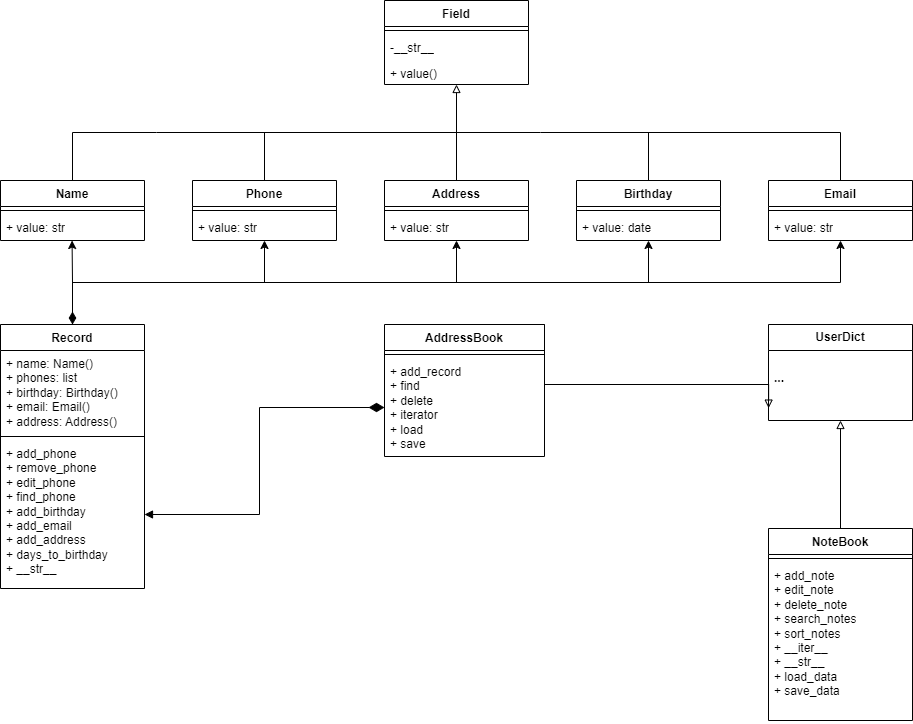

The diagram above was exported from draw.io. Its source (the exported page's mxGraphModel, read from the mxfile embedded in the PNG):
<mxGraphModel dx="1653" dy="711" grid="0" gridSize="12" guides="1" tooltips="1" connect="1" arrows="1" fold="1" page="0" pageScale="1" pageWidth="827" pageHeight="1169" math="0" shadow="0">
  <root>
    <mxCell id="0" />
    <mxCell id="1" parent="0" />
    <mxCell id="QjZlEx98H7-n5WKipqCS-21" value="Field" style="swimlane;fontStyle=1;align=center;verticalAlign=top;childLayout=stackLayout;horizontal=1;startSize=26;horizontalStack=0;resizeParent=1;resizeParentMax=0;resizeLast=0;collapsible=1;marginBottom=0;whiteSpace=wrap;html=1;labelBackgroundColor=none;" parent="1" vertex="1">
      <mxGeometry x="288" y="12" width="144" height="84" as="geometry" />
    </mxCell>
    <mxCell id="QjZlEx98H7-n5WKipqCS-23" value="" style="line;strokeWidth=1;fillColor=none;align=left;verticalAlign=middle;spacingTop=-1;spacingLeft=3;spacingRight=3;rotatable=0;labelPosition=right;points=[];portConstraint=eastwest;labelBackgroundColor=none;" parent="QjZlEx98H7-n5WKipqCS-21" vertex="1">
      <mxGeometry y="26" width="144" height="8" as="geometry" />
    </mxCell>
    <mxCell id="QjZlEx98H7-n5WKipqCS-24" value="-__str__&lt;br&gt;" style="text;strokeColor=none;fillColor=none;align=left;verticalAlign=top;spacingLeft=4;spacingRight=4;overflow=hidden;rotatable=0;points=[[0,0.5],[1,0.5]];portConstraint=eastwest;whiteSpace=wrap;html=1;labelBackgroundColor=none;" parent="QjZlEx98H7-n5WKipqCS-21" vertex="1">
      <mxGeometry y="34" width="144" height="26" as="geometry" />
    </mxCell>
    <mxCell id="QjZlEx98H7-n5WKipqCS-25" value="+ value()" style="text;strokeColor=none;fillColor=none;align=left;verticalAlign=top;spacingLeft=4;spacingRight=4;overflow=hidden;rotatable=0;points=[[0,0.5],[1,0.5]];portConstraint=eastwest;whiteSpace=wrap;html=1;labelBackgroundColor=none;" parent="QjZlEx98H7-n5WKipqCS-21" vertex="1">
      <mxGeometry y="60" width="144" height="24" as="geometry" />
    </mxCell>
    <mxCell id="QjZlEx98H7-n5WKipqCS-552" style="edgeStyle=orthogonalEdgeStyle;rounded=0;orthogonalLoop=1;jettySize=auto;html=1;exitX=0.5;exitY=0;exitDx=0;exitDy=0;endArrow=none;endFill=0;" parent="1" source="QjZlEx98H7-n5WKipqCS-31" edge="1">
      <mxGeometry relative="1" as="geometry">
        <mxPoint x="-24" y="144" as="targetPoint" />
      </mxGeometry>
    </mxCell>
    <mxCell id="QjZlEx98H7-n5WKipqCS-31" value="Name" style="swimlane;fontStyle=1;align=center;verticalAlign=top;childLayout=stackLayout;horizontal=1;startSize=26;horizontalStack=0;resizeParent=1;resizeParentMax=0;resizeLast=0;collapsible=1;marginBottom=0;whiteSpace=wrap;html=1;" parent="1" vertex="1">
      <mxGeometry x="-96" y="192" width="144" height="60" as="geometry" />
    </mxCell>
    <mxCell id="QjZlEx98H7-n5WKipqCS-33" value="" style="line;strokeWidth=1;fillColor=none;align=left;verticalAlign=middle;spacingTop=-1;spacingLeft=3;spacingRight=3;rotatable=0;labelPosition=right;points=[];portConstraint=eastwest;strokeColor=inherit;" parent="QjZlEx98H7-n5WKipqCS-31" vertex="1">
      <mxGeometry y="26" width="144" height="8" as="geometry" />
    </mxCell>
    <mxCell id="QjZlEx98H7-n5WKipqCS-34" value="+ value: str" style="text;strokeColor=none;fillColor=none;align=left;verticalAlign=top;spacingLeft=4;spacingRight=4;overflow=hidden;rotatable=0;points=[[0,0.5],[1,0.5]];portConstraint=eastwest;whiteSpace=wrap;html=1;" parent="QjZlEx98H7-n5WKipqCS-31" vertex="1">
      <mxGeometry y="34" width="144" height="26" as="geometry" />
    </mxCell>
    <mxCell id="QjZlEx98H7-n5WKipqCS-548" style="edgeStyle=orthogonalEdgeStyle;rounded=0;orthogonalLoop=1;jettySize=auto;html=1;exitX=0.5;exitY=0;exitDx=0;exitDy=0;endArrow=none;endFill=0;" parent="1" source="QjZlEx98H7-n5WKipqCS-513" edge="1">
      <mxGeometry relative="1" as="geometry">
        <mxPoint x="336" y="144" as="targetPoint" />
        <Array as="points">
          <mxPoint x="168" y="144" />
          <mxPoint x="361" y="144" />
        </Array>
      </mxGeometry>
    </mxCell>
    <mxCell id="QjZlEx98H7-n5WKipqCS-513" value="Phone" style="swimlane;fontStyle=1;align=center;verticalAlign=top;childLayout=stackLayout;horizontal=1;startSize=26;horizontalStack=0;resizeParent=1;resizeParentMax=0;resizeLast=0;collapsible=1;marginBottom=0;whiteSpace=wrap;html=1;" parent="1" vertex="1">
      <mxGeometry x="96" y="192" width="144" height="60" as="geometry" />
    </mxCell>
    <mxCell id="QjZlEx98H7-n5WKipqCS-515" value="" style="line;strokeWidth=1;fillColor=none;align=left;verticalAlign=middle;spacingTop=-1;spacingLeft=3;spacingRight=3;rotatable=0;labelPosition=right;points=[];portConstraint=eastwest;strokeColor=inherit;" parent="QjZlEx98H7-n5WKipqCS-513" vertex="1">
      <mxGeometry y="26" width="144" height="8" as="geometry" />
    </mxCell>
    <mxCell id="QjZlEx98H7-n5WKipqCS-516" value="+ value: str" style="text;strokeColor=none;fillColor=none;align=left;verticalAlign=top;spacingLeft=4;spacingRight=4;overflow=hidden;rotatable=0;points=[[0,0.5],[1,0.5]];portConstraint=eastwest;whiteSpace=wrap;html=1;" parent="QjZlEx98H7-n5WKipqCS-513" vertex="1">
      <mxGeometry y="34" width="144" height="26" as="geometry" />
    </mxCell>
    <mxCell id="QjZlEx98H7-n5WKipqCS-517" value="Address" style="swimlane;fontStyle=1;align=center;verticalAlign=top;childLayout=stackLayout;horizontal=1;startSize=26;horizontalStack=0;resizeParent=1;resizeParentMax=0;resizeLast=0;collapsible=1;marginBottom=0;whiteSpace=wrap;html=1;" parent="1" vertex="1">
      <mxGeometry x="288" y="192" width="144" height="60" as="geometry" />
    </mxCell>
    <mxCell id="QjZlEx98H7-n5WKipqCS-519" value="" style="line;strokeWidth=1;fillColor=none;align=left;verticalAlign=middle;spacingTop=-1;spacingLeft=3;spacingRight=3;rotatable=0;labelPosition=right;points=[];portConstraint=eastwest;strokeColor=inherit;" parent="QjZlEx98H7-n5WKipqCS-517" vertex="1">
      <mxGeometry y="26" width="144" height="8" as="geometry" />
    </mxCell>
    <mxCell id="QjZlEx98H7-n5WKipqCS-520" value="+ value: str" style="text;strokeColor=none;fillColor=none;align=left;verticalAlign=top;spacingLeft=4;spacingRight=4;overflow=hidden;rotatable=0;points=[[0,0.5],[1,0.5]];portConstraint=eastwest;whiteSpace=wrap;html=1;" parent="QjZlEx98H7-n5WKipqCS-517" vertex="1">
      <mxGeometry y="34" width="144" height="26" as="geometry" />
    </mxCell>
    <mxCell id="QjZlEx98H7-n5WKipqCS-556" style="edgeStyle=orthogonalEdgeStyle;rounded=0;orthogonalLoop=1;jettySize=auto;html=1;exitX=0.5;exitY=0;exitDx=0;exitDy=0;endArrow=none;endFill=0;" parent="1" source="QjZlEx98H7-n5WKipqCS-521" edge="1">
      <mxGeometry relative="1" as="geometry">
        <mxPoint x="552" y="144" as="targetPoint" />
      </mxGeometry>
    </mxCell>
    <mxCell id="QjZlEx98H7-n5WKipqCS-521" value="Birthday" style="swimlane;fontStyle=1;align=center;verticalAlign=top;childLayout=stackLayout;horizontal=1;startSize=26;horizontalStack=0;resizeParent=1;resizeParentMax=0;resizeLast=0;collapsible=1;marginBottom=0;whiteSpace=wrap;html=1;" parent="1" vertex="1">
      <mxGeometry x="480" y="192" width="144" height="60" as="geometry" />
    </mxCell>
    <mxCell id="QjZlEx98H7-n5WKipqCS-523" value="" style="line;strokeWidth=1;fillColor=none;align=left;verticalAlign=middle;spacingTop=-1;spacingLeft=3;spacingRight=3;rotatable=0;labelPosition=right;points=[];portConstraint=eastwest;strokeColor=inherit;" parent="QjZlEx98H7-n5WKipqCS-521" vertex="1">
      <mxGeometry y="26" width="144" height="8" as="geometry" />
    </mxCell>
    <mxCell id="QjZlEx98H7-n5WKipqCS-524" value="+ value: date" style="text;strokeColor=none;fillColor=none;align=left;verticalAlign=top;spacingLeft=4;spacingRight=4;overflow=hidden;rotatable=0;points=[[0,0.5],[1,0.5]];portConstraint=eastwest;whiteSpace=wrap;html=1;" parent="QjZlEx98H7-n5WKipqCS-521" vertex="1">
      <mxGeometry y="34" width="144" height="26" as="geometry" />
    </mxCell>
    <mxCell id="QjZlEx98H7-n5WKipqCS-555" style="edgeStyle=orthogonalEdgeStyle;rounded=0;orthogonalLoop=1;jettySize=auto;html=1;exitX=0.5;exitY=0;exitDx=0;exitDy=0;endArrow=none;endFill=0;" parent="1" source="QjZlEx98H7-n5WKipqCS-525" edge="1">
      <mxGeometry relative="1" as="geometry">
        <mxPoint x="744" y="144" as="targetPoint" />
      </mxGeometry>
    </mxCell>
    <mxCell id="QjZlEx98H7-n5WKipqCS-525" value="Email" style="swimlane;fontStyle=1;align=center;verticalAlign=top;childLayout=stackLayout;horizontal=1;startSize=26;horizontalStack=0;resizeParent=1;resizeParentMax=0;resizeLast=0;collapsible=1;marginBottom=0;whiteSpace=wrap;html=1;" parent="1" vertex="1">
      <mxGeometry x="672" y="192" width="144" height="60" as="geometry" />
    </mxCell>
    <mxCell id="QjZlEx98H7-n5WKipqCS-527" value="" style="line;strokeWidth=1;fillColor=none;align=left;verticalAlign=middle;spacingTop=-1;spacingLeft=3;spacingRight=3;rotatable=0;labelPosition=right;points=[];portConstraint=eastwest;strokeColor=inherit;" parent="QjZlEx98H7-n5WKipqCS-525" vertex="1">
      <mxGeometry y="26" width="144" height="8" as="geometry" />
    </mxCell>
    <mxCell id="QjZlEx98H7-n5WKipqCS-528" value="+ value: str" style="text;strokeColor=none;fillColor=none;align=left;verticalAlign=top;spacingLeft=4;spacingRight=4;overflow=hidden;rotatable=0;points=[[0,0.5],[1,0.5]];portConstraint=eastwest;whiteSpace=wrap;html=1;" parent="QjZlEx98H7-n5WKipqCS-525" vertex="1">
      <mxGeometry y="34" width="144" height="26" as="geometry" />
    </mxCell>
    <mxCell id="QjZlEx98H7-n5WKipqCS-560" style="edgeStyle=orthogonalEdgeStyle;rounded=0;orthogonalLoop=1;jettySize=auto;html=1;exitX=0.5;exitY=0;exitDx=0;exitDy=0;endArrow=block;endFill=0;entryX=0.5;entryY=1;entryDx=0;entryDy=0;" parent="1" source="QjZlEx98H7-n5WKipqCS-529" edge="1" target="QjZlEx98H7-n5WKipqCS-541">
      <mxGeometry relative="1" as="geometry">
        <mxPoint x="984" y="432" as="targetPoint" />
      </mxGeometry>
    </mxCell>
    <mxCell id="QjZlEx98H7-n5WKipqCS-529" value="NoteBook" style="swimlane;fontStyle=1;align=center;verticalAlign=top;childLayout=stackLayout;horizontal=1;startSize=26;horizontalStack=0;resizeParent=1;resizeParentMax=0;resizeLast=0;collapsible=1;marginBottom=0;whiteSpace=wrap;html=1;" parent="1" vertex="1">
      <mxGeometry x="672" y="540" width="144" height="192" as="geometry" />
    </mxCell>
    <mxCell id="QjZlEx98H7-n5WKipqCS-531" value="" style="line;strokeWidth=1;fillColor=none;align=left;verticalAlign=middle;spacingTop=-1;spacingLeft=3;spacingRight=3;rotatable=0;labelPosition=right;points=[];portConstraint=eastwest;strokeColor=inherit;" parent="QjZlEx98H7-n5WKipqCS-529" vertex="1">
      <mxGeometry y="26" width="144" height="8" as="geometry" />
    </mxCell>
    <mxCell id="QjZlEx98H7-n5WKipqCS-532" value="+ add_note&lt;br&gt;+ edit_note&lt;br&gt;+&amp;nbsp;delete_note&lt;br&gt;+&amp;nbsp;search_notes&lt;br&gt;+&amp;nbsp;sort_notes&lt;br&gt;+&amp;nbsp;__iter__&lt;br&gt;+&amp;nbsp;__str__&lt;br&gt;+&amp;nbsp;load_data&lt;br&gt;+&amp;nbsp;save_data" style="text;strokeColor=none;fillColor=none;align=left;verticalAlign=top;spacingLeft=4;spacingRight=4;overflow=hidden;rotatable=0;points=[[0,0.5],[1,0.5]];portConstraint=eastwest;whiteSpace=wrap;html=1;" parent="QjZlEx98H7-n5WKipqCS-529" vertex="1">
      <mxGeometry y="34" width="144" height="158" as="geometry" />
    </mxCell>
    <mxCell id="QjZlEx98H7-n5WKipqCS-541" value="&lt;b&gt;UserDict&lt;/b&gt;" style="swimlane;fontStyle=0;childLayout=stackLayout;horizontal=1;startSize=26;fillColor=none;horizontalStack=0;resizeParent=1;resizeParentMax=0;resizeLast=0;collapsible=1;marginBottom=0;whiteSpace=wrap;html=1;" parent="1" vertex="1">
      <mxGeometry x="672" y="336" width="144" height="96" as="geometry" />
    </mxCell>
    <mxCell id="QjZlEx98H7-n5WKipqCS-544" value="&lt;br&gt;&lt;b&gt;...&lt;/b&gt;" style="text;strokeColor=none;fillColor=none;align=left;verticalAlign=top;spacingLeft=4;spacingRight=4;overflow=hidden;rotatable=0;points=[[0,0.5],[1,0.5]];portConstraint=eastwest;whiteSpace=wrap;html=1;" parent="QjZlEx98H7-n5WKipqCS-541" vertex="1">
      <mxGeometry y="26" width="144" height="70" as="geometry" />
    </mxCell>
    <mxCell id="QjZlEx98H7-n5WKipqCS-547" style="edgeStyle=orthogonalEdgeStyle;rounded=0;orthogonalLoop=1;jettySize=auto;html=1;exitX=0.5;exitY=0;exitDx=0;exitDy=0;endArrow=block;endFill=0;entryX=0.5;entryY=1;entryDx=0;entryDy=0;entryPerimeter=0;" parent="1" source="QjZlEx98H7-n5WKipqCS-517" target="QjZlEx98H7-n5WKipqCS-25" edge="1">
      <mxGeometry relative="1" as="geometry">
        <mxPoint x="360" y="108" as="targetPoint" />
      </mxGeometry>
    </mxCell>
    <mxCell id="QjZlEx98H7-n5WKipqCS-550" value="" style="endArrow=none;endFill=0;html=1;edgeStyle=orthogonalEdgeStyle;align=left;verticalAlign=top;rounded=0;" parent="1" edge="1">
      <mxGeometry x="-1" relative="1" as="geometry">
        <mxPoint x="-24" y="144" as="sourcePoint" />
        <mxPoint x="172" y="144" as="targetPoint" />
        <Array as="points">
          <mxPoint x="60" y="144" />
          <mxPoint x="60" y="144" />
        </Array>
      </mxGeometry>
    </mxCell>
    <mxCell id="QjZlEx98H7-n5WKipqCS-553" value="" style="endArrow=none;endFill=0;html=1;edgeStyle=orthogonalEdgeStyle;align=left;verticalAlign=top;rounded=0;" parent="1" edge="1">
      <mxGeometry x="-1" relative="1" as="geometry">
        <mxPoint x="360" y="144" as="sourcePoint" />
        <mxPoint x="744" y="144" as="targetPoint" />
        <Array as="points">
          <mxPoint x="444" y="144" />
          <mxPoint x="444" y="144" />
        </Array>
      </mxGeometry>
    </mxCell>
    <mxCell id="QjZlEx98H7-n5WKipqCS-597" style="edgeStyle=orthogonalEdgeStyle;rounded=0;orthogonalLoop=1;jettySize=auto;html=1;exitX=0.5;exitY=0;exitDx=0;exitDy=0;entryX=0.497;entryY=1;entryDx=0;entryDy=0;entryPerimeter=0;" parent="1" source="QjZlEx98H7-n5WKipqCS-565" target="QjZlEx98H7-n5WKipqCS-34" edge="1">
      <mxGeometry relative="1" as="geometry">
        <mxPoint x="-24.473684210526244" y="264" as="targetPoint" />
      </mxGeometry>
    </mxCell>
    <mxCell id="QjZlEx98H7-n5WKipqCS-565" value="Record" style="swimlane;fontStyle=1;align=center;verticalAlign=top;childLayout=stackLayout;horizontal=1;startSize=26;horizontalStack=0;resizeParent=1;resizeParentMax=0;resizeLast=0;collapsible=1;marginBottom=0;whiteSpace=wrap;html=1;" parent="1" vertex="1">
      <mxGeometry x="-96" y="336" width="144" height="264" as="geometry" />
    </mxCell>
    <mxCell id="QjZlEx98H7-n5WKipqCS-566" value="+ name: Name()&lt;br&gt;+ phones: list&lt;br&gt;+ birthday: Birthday()&lt;br&gt;+ email: Email()&lt;br&gt;+ address: Address()" style="text;strokeColor=none;fillColor=none;align=left;verticalAlign=top;spacingLeft=4;spacingRight=4;overflow=hidden;rotatable=0;points=[[0,0.5],[1,0.5]];portConstraint=eastwest;whiteSpace=wrap;html=1;" parent="QjZlEx98H7-n5WKipqCS-565" vertex="1">
      <mxGeometry y="26" width="144" height="82" as="geometry" />
    </mxCell>
    <mxCell id="QjZlEx98H7-n5WKipqCS-567" value="" style="line;strokeWidth=1;fillColor=none;align=left;verticalAlign=middle;spacingTop=-1;spacingLeft=3;spacingRight=3;rotatable=0;labelPosition=right;points=[];portConstraint=eastwest;strokeColor=inherit;" parent="QjZlEx98H7-n5WKipqCS-565" vertex="1">
      <mxGeometry y="108" width="144" height="8" as="geometry" />
    </mxCell>
    <mxCell id="QjZlEx98H7-n5WKipqCS-568" value="+ add_phone&lt;br&gt;+ remove_phone&lt;br&gt;+ edit_phone&lt;br&gt;+ find_phone&lt;br&gt;+ add_birthday&lt;br&gt;+ add_email&lt;br&gt;+ add_address&lt;br&gt;+ days_to_birthday&lt;br&gt;+ __str__&lt;br&gt;&lt;br&gt;" style="text;strokeColor=none;fillColor=none;align=left;verticalAlign=top;spacingLeft=4;spacingRight=4;overflow=hidden;rotatable=0;points=[[0,0.5],[1,0.5]];portConstraint=eastwest;whiteSpace=wrap;html=1;" parent="QjZlEx98H7-n5WKipqCS-565" vertex="1">
      <mxGeometry y="116" width="144" height="148" as="geometry" />
    </mxCell>
    <mxCell id="QjZlEx98H7-n5WKipqCS-577" value="AddressBook" style="swimlane;fontStyle=1;align=center;verticalAlign=top;childLayout=stackLayout;horizontal=1;startSize=26;horizontalStack=0;resizeParent=1;resizeParentMax=0;resizeLast=0;collapsible=1;marginBottom=0;whiteSpace=wrap;html=1;" parent="1" vertex="1">
      <mxGeometry x="288" y="336" width="160" height="132" as="geometry" />
    </mxCell>
    <mxCell id="QjZlEx98H7-n5WKipqCS-579" value="" style="line;strokeWidth=1;fillColor=none;align=left;verticalAlign=middle;spacingTop=-1;spacingLeft=3;spacingRight=3;rotatable=0;labelPosition=right;points=[];portConstraint=eastwest;strokeColor=inherit;" parent="QjZlEx98H7-n5WKipqCS-577" vertex="1">
      <mxGeometry y="26" width="160" height="8" as="geometry" />
    </mxCell>
    <mxCell id="QjZlEx98H7-n5WKipqCS-580" value="+ add_record&lt;br&gt;+ find&lt;br&gt;+ delete&lt;br&gt;+ iterator&lt;br&gt;+ load&lt;br&gt;+ save" style="text;strokeColor=none;fillColor=none;align=left;verticalAlign=top;spacingLeft=4;spacingRight=4;overflow=hidden;rotatable=0;points=[[0,0.5],[1,0.5]];portConstraint=eastwest;whiteSpace=wrap;html=1;" parent="QjZlEx98H7-n5WKipqCS-577" vertex="1">
      <mxGeometry y="34" width="160" height="98" as="geometry" />
    </mxCell>
    <mxCell id="QjZlEx98H7-n5WKipqCS-587" style="edgeStyle=orthogonalEdgeStyle;rounded=0;orthogonalLoop=1;jettySize=auto;html=1;exitX=0.5;exitY=0;exitDx=0;exitDy=0;entryX=0.5;entryY=1;entryDx=0;entryDy=0;entryPerimeter=0;" parent="1" source="QjZlEx98H7-n5WKipqCS-565" target="QjZlEx98H7-n5WKipqCS-528" edge="1">
      <mxGeometry relative="1" as="geometry" />
    </mxCell>
    <mxCell id="QjZlEx98H7-n5WKipqCS-589" style="edgeStyle=orthogonalEdgeStyle;rounded=0;orthogonalLoop=1;jettySize=auto;html=1;exitX=0.5;exitY=0;exitDx=0;exitDy=0;entryX=0.5;entryY=1;entryDx=0;entryDy=0;entryPerimeter=0;" parent="1" source="QjZlEx98H7-n5WKipqCS-565" target="QjZlEx98H7-n5WKipqCS-516" edge="1">
      <mxGeometry relative="1" as="geometry" />
    </mxCell>
    <mxCell id="QjZlEx98H7-n5WKipqCS-594" style="edgeStyle=orthogonalEdgeStyle;rounded=0;orthogonalLoop=1;jettySize=auto;html=1;exitX=0.5;exitY=0;exitDx=0;exitDy=0;entryX=0.5;entryY=1;entryDx=0;entryDy=0;entryPerimeter=0;" parent="1" source="QjZlEx98H7-n5WKipqCS-565" target="QjZlEx98H7-n5WKipqCS-524" edge="1">
      <mxGeometry relative="1" as="geometry" />
    </mxCell>
    <mxCell id="QjZlEx98H7-n5WKipqCS-596" style="edgeStyle=orthogonalEdgeStyle;rounded=0;orthogonalLoop=1;jettySize=auto;html=1;exitX=0.5;exitY=0;exitDx=0;exitDy=0;entryX=0.5;entryY=1;entryDx=0;entryDy=0;entryPerimeter=0;startArrow=diamondThin;startFill=1;startSize=10;" parent="1" source="QjZlEx98H7-n5WKipqCS-565" target="QjZlEx98H7-n5WKipqCS-520" edge="1">
      <mxGeometry relative="1" as="geometry" />
    </mxCell>
    <mxCell id="FXuwWtwC-MJ_4IHjeNhm-1" style="edgeStyle=orthogonalEdgeStyle;rounded=0;orthogonalLoop=1;jettySize=auto;html=1;exitX=1;exitY=0.5;exitDx=0;exitDy=0;entryX=0;entryY=0.5;entryDx=0;entryDy=0;startArrow=block;startFill=1;endArrow=diamondThin;endFill=1;endSize=13;" edge="1" parent="1" source="QjZlEx98H7-n5WKipqCS-568" target="QjZlEx98H7-n5WKipqCS-580">
      <mxGeometry relative="1" as="geometry" />
    </mxCell>
    <mxCell id="FXuwWtwC-MJ_4IHjeNhm-2" style="edgeStyle=orthogonalEdgeStyle;rounded=0;orthogonalLoop=1;jettySize=auto;html=1;exitX=1;exitY=0;exitDx=0;exitDy=0;entryX=0.001;entryY=0.823;entryDx=0;entryDy=0;entryPerimeter=0;endArrow=block;endFill=0;" edge="1" parent="1" source="QjZlEx98H7-n5WKipqCS-577" target="QjZlEx98H7-n5WKipqCS-544">
      <mxGeometry relative="1" as="geometry">
        <Array as="points">
          <mxPoint x="448" y="396" />
        </Array>
      </mxGeometry>
    </mxCell>
  </root>
</mxGraphModel>